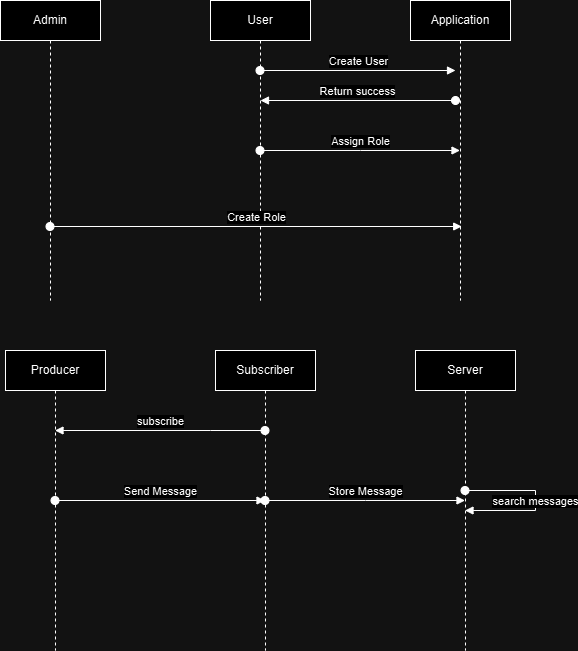

The diagram above was exported from draw.io. Its source (the exported page's mxGraphModel, read from the mxfile embedded in the PNG):
<mxGraphModel dx="803" dy="528" grid="1" gridSize="10" guides="1" tooltips="1" connect="1" arrows="1" fold="1" page="1" pageScale="1" pageWidth="850" pageHeight="1100" math="0" shadow="0">
  <root>
    <mxCell id="0" />
    <mxCell id="1" parent="0" />
    <mxCell id="aM9ryv3xv72pqoxQDRHE-1" value="User" style="shape=umlLifeline;perimeter=lifelinePerimeter;whiteSpace=wrap;html=1;container=0;dropTarget=0;collapsible=0;recursiveResize=0;outlineConnect=0;portConstraint=eastwest;newEdgeStyle={&quot;edgeStyle&quot;:&quot;elbowEdgeStyle&quot;,&quot;elbow&quot;:&quot;vertical&quot;,&quot;curved&quot;:0,&quot;rounded&quot;:0};" parent="1" vertex="1">
      <mxGeometry x="270" y="40" width="100" height="300" as="geometry" />
    </mxCell>
    <mxCell id="saDGzbJ0oKbndF0nmgIr-1" value="Assign Role" style="html=1;verticalAlign=bottom;startArrow=oval;endArrow=block;startSize=8;edgeStyle=elbowEdgeStyle;elbow=vertical;curved=0;rounded=0;" edge="1" parent="1" source="aM9ryv3xv72pqoxQDRHE-1" target="saDGzbJ0oKbndF0nmgIr-2">
      <mxGeometry relative="1" as="geometry">
        <mxPoint x="170" y="140" as="sourcePoint" />
        <mxPoint x="155" y="140" as="targetPoint" />
      </mxGeometry>
    </mxCell>
    <mxCell id="saDGzbJ0oKbndF0nmgIr-2" value="Application" style="shape=umlLifeline;perimeter=lifelinePerimeter;whiteSpace=wrap;html=1;container=0;dropTarget=0;collapsible=0;recursiveResize=0;outlineConnect=0;portConstraint=eastwest;newEdgeStyle={&quot;edgeStyle&quot;:&quot;elbowEdgeStyle&quot;,&quot;elbow&quot;:&quot;vertical&quot;,&quot;curved&quot;:0,&quot;rounded&quot;:0};" vertex="1" parent="1">
      <mxGeometry x="470" y="40" width="100" height="300" as="geometry" />
    </mxCell>
    <mxCell id="saDGzbJ0oKbndF0nmgIr-3" value="Create User" style="html=1;verticalAlign=bottom;startArrow=oval;endArrow=block;startSize=8;edgeStyle=elbowEdgeStyle;elbow=vertical;curved=0;rounded=0;" edge="1" parent="saDGzbJ0oKbndF0nmgIr-2" source="aM9ryv3xv72pqoxQDRHE-1">
      <mxGeometry relative="1" as="geometry">
        <mxPoint x="-60" y="70" as="sourcePoint" />
        <mxPoint x="45" y="70" as="targetPoint" />
      </mxGeometry>
    </mxCell>
    <mxCell id="saDGzbJ0oKbndF0nmgIr-4" value="Admin" style="shape=umlLifeline;perimeter=lifelinePerimeter;whiteSpace=wrap;html=1;container=0;dropTarget=0;collapsible=0;recursiveResize=0;outlineConnect=0;portConstraint=eastwest;newEdgeStyle={&quot;edgeStyle&quot;:&quot;elbowEdgeStyle&quot;,&quot;elbow&quot;:&quot;vertical&quot;,&quot;curved&quot;:0,&quot;rounded&quot;:0};" vertex="1" parent="1">
      <mxGeometry x="60" y="40" width="100" height="300" as="geometry" />
    </mxCell>
    <mxCell id="saDGzbJ0oKbndF0nmgIr-6" value="Return success" style="html=1;verticalAlign=bottom;startArrow=oval;endArrow=block;startSize=8;edgeStyle=elbowEdgeStyle;elbow=vertical;curved=0;rounded=0;" edge="1" parent="1">
      <mxGeometry relative="1" as="geometry">
        <mxPoint x="515" y="140" as="sourcePoint" />
        <mxPoint x="320" y="140" as="targetPoint" />
      </mxGeometry>
    </mxCell>
    <mxCell id="saDGzbJ0oKbndF0nmgIr-5" value="Create Role" style="html=1;verticalAlign=bottom;startArrow=oval;endArrow=block;startSize=8;edgeStyle=elbowEdgeStyle;elbow=vertical;curved=0;rounded=0;entryX=0.512;entryY=0.754;entryDx=0;entryDy=0;entryPerimeter=0;" edge="1" parent="1" source="saDGzbJ0oKbndF0nmgIr-4" target="saDGzbJ0oKbndF0nmgIr-2">
      <mxGeometry relative="1" as="geometry">
        <mxPoint x="120" y="260" as="sourcePoint" />
        <mxPoint x="639.5" y="260" as="targetPoint" />
      </mxGeometry>
    </mxCell>
    <mxCell id="saDGzbJ0oKbndF0nmgIr-7" value="Subscriber" style="shape=umlLifeline;perimeter=lifelinePerimeter;whiteSpace=wrap;html=1;container=0;dropTarget=0;collapsible=0;recursiveResize=0;outlineConnect=0;portConstraint=eastwest;newEdgeStyle={&quot;edgeStyle&quot;:&quot;elbowEdgeStyle&quot;,&quot;elbow&quot;:&quot;vertical&quot;,&quot;curved&quot;:0,&quot;rounded&quot;:0};" vertex="1" parent="1">
      <mxGeometry x="275" y="390" width="100" height="300" as="geometry" />
    </mxCell>
    <mxCell id="saDGzbJ0oKbndF0nmgIr-9" value="Server" style="shape=umlLifeline;perimeter=lifelinePerimeter;whiteSpace=wrap;html=1;container=0;dropTarget=0;collapsible=0;recursiveResize=0;outlineConnect=0;portConstraint=eastwest;newEdgeStyle={&quot;edgeStyle&quot;:&quot;elbowEdgeStyle&quot;,&quot;elbow&quot;:&quot;vertical&quot;,&quot;curved&quot;:0,&quot;rounded&quot;:0};" vertex="1" parent="1">
      <mxGeometry x="475" y="390" width="100" height="300" as="geometry" />
    </mxCell>
    <mxCell id="saDGzbJ0oKbndF0nmgIr-11" value="Producer" style="shape=umlLifeline;perimeter=lifelinePerimeter;whiteSpace=wrap;html=1;container=0;dropTarget=0;collapsible=0;recursiveResize=0;outlineConnect=0;portConstraint=eastwest;newEdgeStyle={&quot;edgeStyle&quot;:&quot;elbowEdgeStyle&quot;,&quot;elbow&quot;:&quot;vertical&quot;,&quot;curved&quot;:0,&quot;rounded&quot;:0};size=40;" vertex="1" parent="1">
      <mxGeometry x="65" y="390" width="100" height="300" as="geometry" />
    </mxCell>
    <mxCell id="saDGzbJ0oKbndF0nmgIr-15" value="subscribe" style="html=1;verticalAlign=bottom;startArrow=oval;endArrow=block;startSize=8;edgeStyle=elbowEdgeStyle;elbow=vertical;curved=0;rounded=0;" edge="1" parent="1" source="saDGzbJ0oKbndF0nmgIr-7" target="saDGzbJ0oKbndF0nmgIr-11">
      <mxGeometry relative="1" as="geometry">
        <mxPoint x="324.5" y="470" as="sourcePoint" />
        <mxPoint x="115" y="470" as="targetPoint" />
        <Array as="points">
          <mxPoint x="270" y="470" />
        </Array>
      </mxGeometry>
    </mxCell>
    <mxCell id="saDGzbJ0oKbndF0nmgIr-16" value="Send Message" style="html=1;verticalAlign=bottom;startArrow=oval;endArrow=block;startSize=8;edgeStyle=elbowEdgeStyle;elbow=vertical;curved=0;rounded=0;" edge="1" parent="1" source="saDGzbJ0oKbndF0nmgIr-11" target="saDGzbJ0oKbndF0nmgIr-7">
      <mxGeometry relative="1" as="geometry">
        <mxPoint x="125" y="520" as="sourcePoint" />
        <mxPoint x="330" y="520" as="targetPoint" />
        <Array as="points">
          <mxPoint x="280" y="520" />
        </Array>
        <mxPoint as="offset" />
      </mxGeometry>
    </mxCell>
    <mxCell id="saDGzbJ0oKbndF0nmgIr-17" value="Store Message&lt;span style=&quot;color: rgba(0, 0, 0, 0); font-family: monospace; font-size: 0px; text-align: start; background-color: rgb(251, 251, 251);&quot;&gt;%3CmxGraphModel%3E%3Croot%3E%3CmxCell%20id%3D%220%22%2F%3E%3CmxCell%20id%3D%221%22%20parent%3D%220%22%2F%3E%3CmxCell%20id%3D%222%22%20value%3D%22User%22%20style%3D%22shape%3DumlLifeline%3Bperimeter%3DlifelinePerimeter%3BwhiteSpace%3Dwrap%3Bhtml%3D1%3Bcontainer%3D0%3BdropTarget%3D0%3Bcollapsible%3D0%3BrecursiveResize%3D0%3BoutlineConnect%3D0%3BportConstraint%3Deastwest%3BnewEdgeStyle%3D%7B%26quot%3BedgeStyle%26quot%3B%3A%26quot%3BelbowEdgeStyle%26quot%3B%2C%26quot%3Belbow%26quot%3B%3A%26quot%3Bvertical%26quot%3B%2C%26quot%3Bcurved%26quot%3B%3A0%2C%26quot%3Brounded%26quot%3B%3A0%7D%3B%22%20vertex%3D%221%22%20parent%3D%221%22%3E%3CmxGeometry%20x%3D%22270%22%20y%3D%2240%22%20width%3D%22100%22%20height%3D%22300%22%20as%3D%22geometry%22%2F%3E%3C%2FmxCell%3E%3CmxCell%20id%3D%223%22%20value%3D%22Assign%20Role%22%20style%3D%22html%3D1%3BverticalAlign%3Dbottom%3BstartArrow%3Doval%3BendArrow%3Dblock%3BstartSize%3D8%3BedgeStyle%3DelbowEdgeStyle%3Belbow%3Dvertical%3Bcurved%3D0%3Brounded%3D0%3B%22%20edge%3D%221%22%20source%3D%222%22%20target%3D%224%22%20parent%3D%221%22%3E%3CmxGeometry%20relative%3D%221%22%20as%3D%22geometry%22%3E%3CmxPoint%20x%3D%22170%22%20y%3D%22140%22%20as%3D%22sourcePoint%22%2F%3E%3CmxPoint%20x%3D%22155%22%20y%3D%22140%22%20as%3D%22targetPoint%22%2F%3E%3C%2FmxGeometry%3E%3C%2FmxCell%3E%3CmxCell%20id%3D%224%22%20value%3D%22Application%22%20style%3D%22shape%3DumlLifeline%3Bperimeter%3DlifelinePerimeter%3BwhiteSpace%3Dwrap%3Bhtml%3D1%3Bcontainer%3D0%3BdropTarget%3D0%3Bcollapsible%3D0%3BrecursiveResize%3D0%3BoutlineConnect%3D0%3BportConstraint%3Deastwest%3BnewEdgeStyle%3D%7B%26quot%3BedgeStyle%26quot%3B%3A%26quot%3BelbowEdgeStyle%26quot%3B%2C%26quot%3Belbow%26quot%3B%3A%26quot%3Bvertical%26quot%3B%2C%26quot%3Bcurved%26quot%3B%3A0%2C%26quot%3Brounded%26quot%3B%3A0%7D%3B%22%20vertex%3D%221%22%20parent%3D%221%22%3E%3CmxGeometry%20x%3D%22470%22%20y%3D%2240%22%20width%3D%22100%22%20height%3D%22300%22%20as%3D%22geometry%22%2F%3E%3C%2FmxCell%3E%3CmxCell%20id%3D%225%22%20value%3D%22Create%20User%22%20style%3D%22html%3D1%3BverticalAlign%3Dbottom%3BstartArrow%3Doval%3BendArrow%3Dblock%3BstartSize%3D8%3BedgeStyle%3DelbowEdgeStyle%3Belbow%3Dvertical%3Bcurved%3D0%3Brounded%3D0%3B%22%20edge%3D%221%22%20parent%3D%224%22%20source%3D%222%22%3E%3CmxGeometry%20relative%3D%221%22%20as%3D%22geometry%22%3E%3CmxPoint%20x%3D%22-60%22%20y%3D%2270%22%20as%3D%22sourcePoint%22%2F%3E%3CmxPoint%20x%3D%2245%22%20y%3D%2270%22%20as%3D%22targetPoint%22%2F%3E%3C%2FmxGeometry%3E%3C%2FmxCell%3E%3CmxCell%20id%3D%226%22%20value%3D%22Admin%22%20style%3D%22shape%3DumlLifeline%3Bperimeter%3DlifelinePerimeter%3BwhiteSpace%3Dwrap%3Bhtml%3D1%3Bcontainer%3D0%3BdropTarget%3D0%3Bcollapsible%3D0%3BrecursiveResize%3D0%3BoutlineConnect%3D0%3BportConstraint%3Deastwest%3BnewEdgeStyle%3D%7B%26quot%3BedgeStyle%26quot%3B%3A%26quot%3BelbowEdgeStyle%26quot%3B%2C%26quot%3Belbow%26quot%3B%3A%26quot%3Bvertical%26quot%3B%2C%26quot%3Bcurved%26quot%3B%3A0%2C%26quot%3Brounded%26quot%3B%3A0%7D%3B%22%20vertex%3D%221%22%20parent%3D%221%22%3E%3CmxGeometry%20x%3D%2260%22%20y%3D%2240%22%20width%3D%22100%22%20height%3D%22300%22%20as%3D%22geometry%22%2F%3E%3C%2FmxCell%3E%3CmxCell%20id%3D%227%22%20value%3D%22Return%20success%22%20style%3D%22html%3D1%3BverticalAlign%3Dbottom%3BstartArrow%3Doval%3BendArrow%3Dblock%3BstartSize%3D8%3BedgeStyle%3DelbowEdgeStyle%3Belbow%3Dvertical%3Bcurved%3D0%3Brounded%3D0%3B%22%20edge%3D%221%22%20parent%3D%221%22%3E%3CmxGeometry%20relative%3D%221%22%20as%3D%22geometry%22%3E%3CmxPoint%20x%3D%22515%22%20y%3D%22140%22%20as%3D%22sourcePoint%22%2F%3E%3CmxPoint%20x%3D%22320%22%20y%3D%22140%22%20as%3D%22targetPoint%22%2F%3E%3C%2FmxGeometry%3E%3C%2FmxCell%3E%3CmxCell%20id%3D%228%22%20value%3D%22Create%20Role%22%20style%3D%22html%3D1%3BverticalAlign%3Dbottom%3BstartArrow%3Doval%3BendArrow%3Dblock%3BstartSize%3D8%3BedgeStyle%3DelbowEdgeStyle%3Belbow%3Dvertical%3Bcurved%3D0%3Brounded%3D0%3BentryX%3D0.512%3BentryY%3D0.754%3BentryDx%3D0%3BentryDy%3D0%3BentryPerimeter%3D0%3B%22%20edge%3D%221%22%20source%3D%226%22%20target%3D%224%22%20parent%3D%221%22%3E%3CmxGeometry%20relative%3D%221%22%20as%3D%22geometry%22%3E%3CmxPoint%20x%3D%22120%22%20y%3D%22260%22%20as%3D%22sourcePoint%22%2F%3E%3CmxPoint%20x%3D%22639.5%22%20y%3D%22260%22%20as%3D%22targetPoint%22%2F%3E%3C%2FmxGeometry%3E%3C%2FmxCell%3E%3C%2Froot%3E%3C%2FmxGraphModel%3E&lt;/span&gt;" style="html=1;verticalAlign=bottom;startArrow=oval;endArrow=block;startSize=8;edgeStyle=elbowEdgeStyle;elbow=vertical;curved=0;rounded=0;" edge="1" parent="1" source="saDGzbJ0oKbndF0nmgIr-7" target="saDGzbJ0oKbndF0nmgIr-9">
      <mxGeometry relative="1" as="geometry">
        <mxPoint x="135" y="636" as="sourcePoint" />
        <mxPoint x="546" y="636" as="targetPoint" />
      </mxGeometry>
    </mxCell>
    <mxCell id="saDGzbJ0oKbndF0nmgIr-18" value="search messages" style="html=1;verticalAlign=bottom;startArrow=oval;endArrow=block;startSize=8;edgeStyle=elbowEdgeStyle;elbow=vertical;curved=0;rounded=0;" edge="1" parent="1" source="saDGzbJ0oKbndF0nmgIr-9" target="saDGzbJ0oKbndF0nmgIr-9">
      <mxGeometry x="0.1342" relative="1" as="geometry">
        <mxPoint x="145" y="646" as="sourcePoint" />
        <mxPoint x="640" y="640" as="targetPoint" />
        <mxPoint as="offset" />
      </mxGeometry>
    </mxCell>
  </root>
</mxGraphModel>